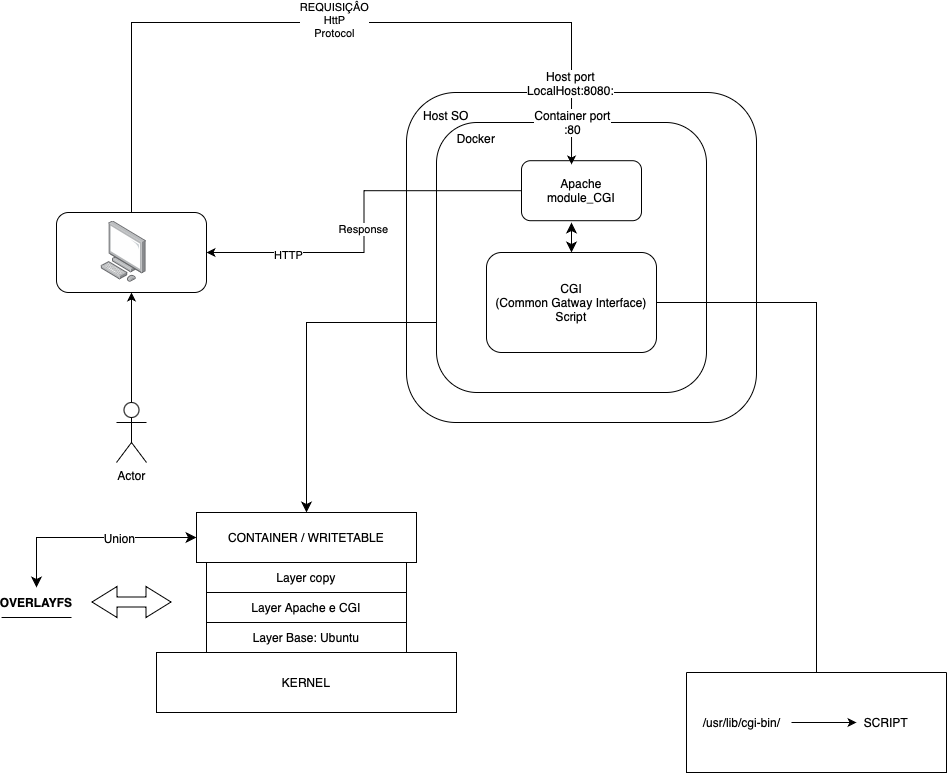

The diagram above was exported from draw.io. Its source (the exported page's mxGraphModel, read from the mxfile embedded in the PNG):
<mxGraphModel dx="1572" dy="868" grid="1" gridSize="10" guides="1" tooltips="1" connect="1" arrows="1" fold="1" page="0" pageScale="1" pageWidth="827" pageHeight="1169" math="0" shadow="0">
  <root>
    <mxCell id="0" />
    <mxCell id="1" parent="0" />
    <mxCell id="g2mBqkNrcaQBZJyeGi-E-3" value="" style="rounded=1;whiteSpace=wrap;html=1;" vertex="1" parent="1">
      <mxGeometry x="40" y="230" width="150" height="80" as="geometry" />
    </mxCell>
    <mxCell id="g2mBqkNrcaQBZJyeGi-E-4" value="" style="rounded=1;whiteSpace=wrap;html=1;" vertex="1" parent="1">
      <mxGeometry x="390" y="110" width="350" height="330" as="geometry" />
    </mxCell>
    <mxCell id="g2mBqkNrcaQBZJyeGi-E-10" style="edgeStyle=orthogonalEdgeStyle;rounded=0;orthogonalLoop=1;jettySize=auto;html=1;entryX=0.5;entryY=1;entryDx=0;entryDy=0;" edge="1" parent="1" source="g2mBqkNrcaQBZJyeGi-E-12" target="g2mBqkNrcaQBZJyeGi-E-3">
      <mxGeometry relative="1" as="geometry">
        <mxPoint x="140" y="530" as="targetPoint" />
      </mxGeometry>
    </mxCell>
    <mxCell id="g2mBqkNrcaQBZJyeGi-E-12" value="Actor" style="shape=umlActor;verticalLabelPosition=bottom;verticalAlign=top;html=1;outlineConnect=0;" vertex="1" parent="1">
      <mxGeometry x="100" y="420" width="30" height="60" as="geometry" />
    </mxCell>
    <mxCell id="g2mBqkNrcaQBZJyeGi-E-13" value="" style="swimlane;startSize=0;" vertex="1" parent="1">
      <mxGeometry x="670" y="690" width="260" height="100" as="geometry" />
    </mxCell>
    <mxCell id="g2mBqkNrcaQBZJyeGi-E-14" style="edgeStyle=orthogonalEdgeStyle;rounded=0;orthogonalLoop=1;jettySize=auto;html=1;entryX=0;entryY=0.5;entryDx=0;entryDy=0;" edge="1" parent="g2mBqkNrcaQBZJyeGi-E-13" source="g2mBqkNrcaQBZJyeGi-E-15" target="g2mBqkNrcaQBZJyeGi-E-16">
      <mxGeometry relative="1" as="geometry" />
    </mxCell>
    <mxCell id="g2mBqkNrcaQBZJyeGi-E-15" value="/usr/lib/cgi-bin/" style="text;html=1;align=center;verticalAlign=middle;resizable=0;points=[];autosize=1;strokeColor=none;fillColor=none;" vertex="1" parent="g2mBqkNrcaQBZJyeGi-E-13">
      <mxGeometry x="5" y="35" width="100" height="30" as="geometry" />
    </mxCell>
    <mxCell id="g2mBqkNrcaQBZJyeGi-E-16" value="SCRIPT" style="text;html=1;align=center;verticalAlign=middle;whiteSpace=wrap;rounded=0;" vertex="1" parent="g2mBqkNrcaQBZJyeGi-E-13">
      <mxGeometry x="170" y="35" width="60" height="30" as="geometry" />
    </mxCell>
    <mxCell id="g2mBqkNrcaQBZJyeGi-E-17" value="&lt;div&gt;Host SO&lt;/div&gt;" style="text;html=1;align=center;verticalAlign=middle;whiteSpace=wrap;rounded=0;" vertex="1" parent="1">
      <mxGeometry x="400" y="118.2" width="60" height="30" as="geometry" />
    </mxCell>
    <mxCell id="g2mBqkNrcaQBZJyeGi-E-18" style="edgeStyle=orthogonalEdgeStyle;rounded=0;orthogonalLoop=1;jettySize=auto;html=1;entryX=0.5;entryY=0;entryDx=0;entryDy=0;startArrow=classic;startFill=1;" edge="1" parent="1" source="g2mBqkNrcaQBZJyeGi-E-22" target="g2mBqkNrcaQBZJyeGi-E-6">
      <mxGeometry relative="1" as="geometry" />
    </mxCell>
    <mxCell id="g2mBqkNrcaQBZJyeGi-E-23" value="" style="image;points=[];aspect=fixed;html=1;align=center;shadow=0;dashed=0;image=img/lib/allied_telesis/computer_and_terminals/Personal_Computer.svg;" vertex="1" parent="1">
      <mxGeometry x="84.39999999999998" y="238.20000000000005" width="45.6" height="61.800000000000004" as="geometry" />
    </mxCell>
    <mxCell id="g2mBqkNrcaQBZJyeGi-E-24" value="" style="rounded=1;whiteSpace=wrap;html=1;" vertex="1" parent="1">
      <mxGeometry x="420" y="140" width="270" height="270" as="geometry" />
    </mxCell>
    <mxCell id="g2mBqkNrcaQBZJyeGi-E-6" value="CGI&lt;div&gt;(Common Gatway Interface)&lt;/div&gt;&lt;div&gt;Script&lt;/div&gt;" style="rounded=1;whiteSpace=wrap;html=1;" vertex="1" parent="1">
      <mxGeometry x="470" y="270" width="170" height="100" as="geometry" />
    </mxCell>
    <mxCell id="g2mBqkNrcaQBZJyeGi-E-42" style="edgeStyle=none;curved=1;rounded=0;orthogonalLoop=1;jettySize=auto;html=1;entryX=0.5;entryY=0;entryDx=0;entryDy=0;fontSize=12;startSize=8;endSize=8;startArrow=classic;startFill=1;" edge="1" parent="1" target="g2mBqkNrcaQBZJyeGi-E-6">
      <mxGeometry relative="1" as="geometry">
        <mxPoint x="555" y="240" as="sourcePoint" />
      </mxGeometry>
    </mxCell>
    <mxCell id="g2mBqkNrcaQBZJyeGi-E-22" value="Apache&lt;div&gt;module_CGI&lt;/div&gt;" style="rounded=1;whiteSpace=wrap;html=1;" vertex="1" parent="1">
      <mxGeometry x="505" y="178.2" width="120" height="60" as="geometry" />
    </mxCell>
    <mxCell id="g2mBqkNrcaQBZJyeGi-E-19" style="edgeStyle=orthogonalEdgeStyle;rounded=0;orthogonalLoop=1;jettySize=auto;html=1;entryX=1;entryY=0.5;entryDx=0;entryDy=0;" edge="1" parent="1" source="g2mBqkNrcaQBZJyeGi-E-22" target="g2mBqkNrcaQBZJyeGi-E-3">
      <mxGeometry relative="1" as="geometry" />
    </mxCell>
    <mxCell id="g2mBqkNrcaQBZJyeGi-E-20" value="HTTP" style="edgeLabel;html=1;align=center;verticalAlign=middle;resizable=0;points=[];" vertex="1" connectable="0" parent="g2mBqkNrcaQBZJyeGi-E-19">
      <mxGeometry x="0.5648" y="2" relative="1" as="geometry">
        <mxPoint as="offset" />
      </mxGeometry>
    </mxCell>
    <mxCell id="g2mBqkNrcaQBZJyeGi-E-21" value="Response" style="edgeLabel;html=1;align=center;verticalAlign=middle;resizable=0;points=[];" vertex="1" connectable="0" parent="g2mBqkNrcaQBZJyeGi-E-19">
      <mxGeometry x="0.0387" y="-1" relative="1" as="geometry">
        <mxPoint as="offset" />
      </mxGeometry>
    </mxCell>
    <mxCell id="g2mBqkNrcaQBZJyeGi-E-5" style="edgeStyle=orthogonalEdgeStyle;rounded=0;orthogonalLoop=1;jettySize=auto;html=1;entryX=0.5;entryY=0;entryDx=0;entryDy=0;endArrow=none;startFill=0;exitX=1;exitY=0.5;exitDx=0;exitDy=0;" edge="1" parent="1" source="g2mBqkNrcaQBZJyeGi-E-6" target="g2mBqkNrcaQBZJyeGi-E-13">
      <mxGeometry relative="1" as="geometry">
        <mxPoint x="709.9999999999999" y="660" as="targetPoint" />
        <Array as="points">
          <mxPoint x="800" y="320" />
        </Array>
      </mxGeometry>
    </mxCell>
    <mxCell id="g2mBqkNrcaQBZJyeGi-E-25" value="Docker&lt;div&gt;&lt;br&gt;&lt;/div&gt;" style="text;html=1;align=center;verticalAlign=middle;whiteSpace=wrap;rounded=0;" vertex="1" parent="1">
      <mxGeometry x="430" y="148.2" width="60" height="30" as="geometry" />
    </mxCell>
    <mxCell id="g2mBqkNrcaQBZJyeGi-E-1" style="edgeStyle=orthogonalEdgeStyle;rounded=0;orthogonalLoop=1;jettySize=auto;html=1;entryX=0.417;entryY=0.063;entryDx=0;entryDy=0;startArrow=none;startFill=0;endArrow=classic;endFill=1;exitX=0.5;exitY=0;exitDx=0;exitDy=0;entryPerimeter=0;" edge="1" parent="1" source="g2mBqkNrcaQBZJyeGi-E-3" target="g2mBqkNrcaQBZJyeGi-E-22">
      <mxGeometry relative="1" as="geometry">
        <Array as="points">
          <mxPoint x="115" y="40" />
          <mxPoint x="555" y="40" />
        </Array>
      </mxGeometry>
    </mxCell>
    <mxCell id="g2mBqkNrcaQBZJyeGi-E-2" value="REQUISIÇÂO&lt;div&gt;HttP&lt;/div&gt;&lt;div&gt;Protocol&lt;/div&gt;" style="edgeLabel;html=1;align=center;verticalAlign=middle;resizable=0;points=[];" vertex="1" connectable="0" parent="g2mBqkNrcaQBZJyeGi-E-1">
      <mxGeometry x="0.016" y="3" relative="1" as="geometry">
        <mxPoint as="offset" />
      </mxGeometry>
    </mxCell>
    <mxCell id="g2mBqkNrcaQBZJyeGi-E-27" value="Host port&lt;div&gt;LocalHost:8080:&lt;/div&gt;" style="edgeLabel;html=1;align=center;verticalAlign=middle;resizable=0;points=[];fontSize=12;" vertex="1" connectable="0" parent="g2mBqkNrcaQBZJyeGi-E-1">
      <mxGeometry x="0.9096" y="-2" relative="1" as="geometry">
        <mxPoint y="-47" as="offset" />
      </mxGeometry>
    </mxCell>
    <mxCell id="g2mBqkNrcaQBZJyeGi-E-29" value="Container port&lt;div&gt;:80&lt;/div&gt;" style="edgeLabel;html=1;align=center;verticalAlign=middle;resizable=0;points=[];fontSize=12;" vertex="1" connectable="0" parent="g2mBqkNrcaQBZJyeGi-E-1">
      <mxGeometry x="0.8861" relative="1" as="geometry">
        <mxPoint y="2" as="offset" />
      </mxGeometry>
    </mxCell>
    <mxCell id="g2mBqkNrcaQBZJyeGi-E-28" style="edgeStyle=none;curved=1;rounded=0;orthogonalLoop=1;jettySize=auto;html=1;entryX=0.5;entryY=0;entryDx=0;entryDy=0;fontSize=12;startSize=8;endSize=8;" edge="1" parent="1" source="g2mBqkNrcaQBZJyeGi-E-4" target="g2mBqkNrcaQBZJyeGi-E-4">
      <mxGeometry relative="1" as="geometry" />
    </mxCell>
    <mxCell id="g2mBqkNrcaQBZJyeGi-E-32" style="edgeStyle=orthogonalEdgeStyle;rounded=0;orthogonalLoop=1;jettySize=auto;html=1;fontSize=12;startSize=8;endSize=8;exitX=0;exitY=0.75;exitDx=0;exitDy=0;entryX=0.5;entryY=0;entryDx=0;entryDy=0;" edge="1" parent="1" source="g2mBqkNrcaQBZJyeGi-E-24" target="g2mBqkNrcaQBZJyeGi-E-38">
      <mxGeometry relative="1" as="geometry">
        <mxPoint x="290" y="500" as="targetPoint" />
        <Array as="points">
          <mxPoint x="420" y="340" />
          <mxPoint x="290" y="340" />
        </Array>
      </mxGeometry>
    </mxCell>
    <mxCell id="g2mBqkNrcaQBZJyeGi-E-33" value="Layer copy" style="rounded=0;whiteSpace=wrap;html=1;" vertex="1" parent="1">
      <mxGeometry x="190" y="580" width="200" height="30" as="geometry" />
    </mxCell>
    <mxCell id="g2mBqkNrcaQBZJyeGi-E-34" value="Layer Apache e CGI" style="rounded=0;whiteSpace=wrap;html=1;" vertex="1" parent="1">
      <mxGeometry x="190" y="610" width="200" height="30" as="geometry" />
    </mxCell>
    <mxCell id="g2mBqkNrcaQBZJyeGi-E-35" value="Layer Base: Ubuntu" style="rounded=0;whiteSpace=wrap;html=1;" vertex="1" parent="1">
      <mxGeometry x="190" y="640" width="200" height="30" as="geometry" />
    </mxCell>
    <mxCell id="g2mBqkNrcaQBZJyeGi-E-37" value="KERNEL" style="rounded=0;whiteSpace=wrap;html=1;" vertex="1" parent="1">
      <mxGeometry x="140" y="670" width="300" height="60" as="geometry" />
    </mxCell>
    <mxCell id="g2mBqkNrcaQBZJyeGi-E-38" value="CONTAINER / WRITETABLE" style="rounded=0;whiteSpace=wrap;html=1;" vertex="1" parent="1">
      <mxGeometry x="180" y="530" width="220" height="50" as="geometry" />
    </mxCell>
    <mxCell id="g2mBqkNrcaQBZJyeGi-E-39" value="" style="shape=flexArrow;endArrow=classic;startArrow=classic;html=1;rounded=0;fontSize=12;startSize=8;endSize=8;curved=1;" edge="1" parent="1">
      <mxGeometry width="100" height="100" relative="1" as="geometry">
        <mxPoint x="155" y="619.5" as="sourcePoint" />
        <mxPoint x="75" y="619.5" as="targetPoint" />
        <Array as="points" />
      </mxGeometry>
    </mxCell>
    <mxCell id="g2mBqkNrcaQBZJyeGi-E-43" style="edgeStyle=orthogonalEdgeStyle;rounded=0;orthogonalLoop=1;jettySize=auto;html=1;entryX=0;entryY=0.5;entryDx=0;entryDy=0;fontSize=12;startSize=8;endSize=8;startArrow=classic;startFill=1;" edge="1" parent="1" source="g2mBqkNrcaQBZJyeGi-E-40" target="g2mBqkNrcaQBZJyeGi-E-38">
      <mxGeometry relative="1" as="geometry">
        <Array as="points">
          <mxPoint x="20" y="555" />
        </Array>
      </mxGeometry>
    </mxCell>
    <mxCell id="g2mBqkNrcaQBZJyeGi-E-44" value="Union" style="edgeLabel;html=1;align=center;verticalAlign=middle;resizable=0;points=[];fontSize=12;" vertex="1" connectable="0" parent="g2mBqkNrcaQBZJyeGi-E-43">
      <mxGeometry x="0.2571" relative="1" as="geometry">
        <mxPoint as="offset" />
      </mxGeometry>
    </mxCell>
    <mxCell id="g2mBqkNrcaQBZJyeGi-E-40" value="&lt;b&gt;OVERLAYFS&lt;/b&gt;" style="text;html=1;align=center;verticalAlign=middle;whiteSpace=wrap;rounded=0;" vertex="1" parent="1">
      <mxGeometry x="-10" y="605" width="60" height="30" as="geometry" />
    </mxCell>
    <mxCell id="g2mBqkNrcaQBZJyeGi-E-41" value="" style="endArrow=none;html=1;rounded=0;fontSize=12;startSize=8;endSize=8;curved=1;" edge="1" parent="1">
      <mxGeometry width="50" height="50" relative="1" as="geometry">
        <mxPoint x="-15" y="635" as="sourcePoint" />
        <mxPoint x="55" y="635" as="targetPoint" />
      </mxGeometry>
    </mxCell>
  </root>
</mxGraphModel>